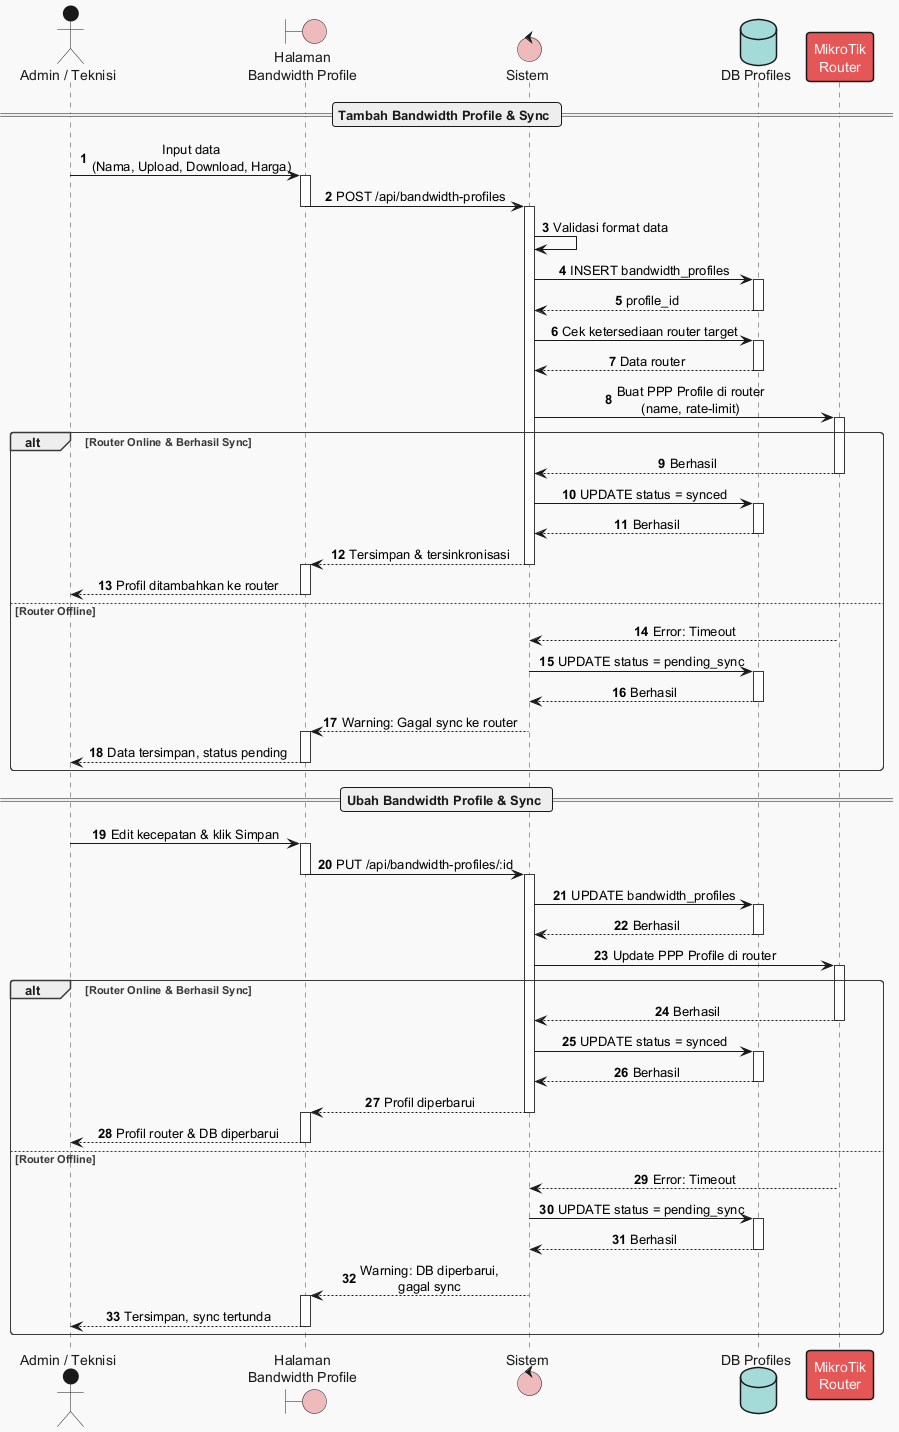

The diagram above was rendered by PlantUML. Its source (embedded in the PNG):
@startuml
!theme mars
autonumber
skinparam sequenceMessageAlign center

actor "Admin / Teknisi" as User
boundary "Halaman\nBandwidth Profile" as UI
control "Sistem" as System
database "DB Profiles" as DB
participant "MikroTik\nRouter" as MT

== Tambah Bandwidth Profile & Sync ==

User -> UI : Input data\n(Nama, Upload, Download, Harga)
activate UI
UI -> System : POST /api/bandwidth-profiles
deactivate UI
activate System

System -> System : Validasi format data
System -> DB : INSERT bandwidth_profiles
activate DB
DB --> System : profile_id
deactivate DB

System -> DB : Cek ketersediaan router target
activate DB
DB --> System : Data router
deactivate DB

System -> MT : Buat PPP Profile di router\n(name, rate-limit)
activate MT

alt Router Online & Berhasil Sync
    MT --> System : Berhasil
    deactivate MT

    System -> DB : UPDATE status = synced
    activate DB
    DB --> System : Berhasil
    deactivate DB

    System --> UI : Tersimpan & tersinkronisasi
    deactivate System
    activate UI
    UI --> User : Profil ditambahkan ke router
    deactivate UI

else Router Offline
    MT --> System : Error: Timeout
    deactivate MT

    System -> DB : UPDATE status = pending_sync
    activate DB
    DB --> System : Berhasil
    deactivate DB

    System --> UI : Warning: Gagal sync ke router
    deactivate System
    activate UI
    UI --> User : Data tersimpan, status pending
    deactivate UI
end

== Ubah Bandwidth Profile & Sync ==

User -> UI : Edit kecepatan & klik Simpan
activate UI
UI -> System : PUT /api/bandwidth-profiles/:id
deactivate UI
activate System

System -> DB : UPDATE bandwidth_profiles
activate DB
DB --> System : Berhasil
deactivate DB

System -> MT : Update PPP Profile di router
activate MT

alt Router Online & Berhasil Sync
    MT --> System : Berhasil
    deactivate MT

    System -> DB : UPDATE status = synced
    activate DB
    DB --> System : Berhasil
    deactivate DB

    System --> UI : Profil diperbarui
    deactivate System
    activate UI
    UI --> User : Profil router & DB diperbarui
    deactivate UI
else Router Offline
    MT --> System : Error: Timeout
    deactivate MT

    System -> DB : UPDATE status = pending_sync
    activate DB
    DB --> System : Berhasil
    deactivate DB

    System --> UI : Warning: DB diperbarui,\ngagal sync
    deactivate System
    activate UI
    UI --> User : Tersimpan, sync tertunda
    deactivate UI
end

@enduml